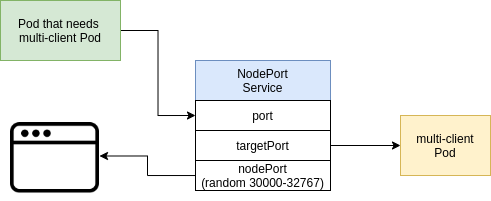

The diagram above was exported from draw.io. Its source (the exported page's mxGraphModel, read from the mxfile embedded in the PNG):
<mxGraphModel dx="771" dy="414" grid="1" gridSize="10" guides="1" tooltips="1" connect="1" arrows="1" fold="1" page="1" pageScale="1" pageWidth="850" pageHeight="1100" math="0" shadow="0">
  <root>
    <mxCell id="0" />
    <mxCell id="1" parent="0" />
    <mxCell id="hAI65u7uJLNLFw1vsqg0-41" style="edgeStyle=orthogonalEdgeStyle;rounded=0;orthogonalLoop=1;jettySize=auto;html=1;entryX=0;entryY=0.5;entryDx=0;entryDy=0;" edge="1" parent="1" source="hAI65u7uJLNLFw1vsqg0-35" target="hAI65u7uJLNLFw1vsqg0-37">
      <mxGeometry relative="1" as="geometry" />
    </mxCell>
    <mxCell id="hAI65u7uJLNLFw1vsqg0-35" value="Pod that needs &lt;br&gt;multi-client Pod" style="rounded=0;whiteSpace=wrap;html=1;fillColor=#d5e8d4;strokeColor=#82b366;" vertex="1" parent="1">
      <mxGeometry x="170" y="60" width="120" height="60" as="geometry" />
    </mxCell>
    <mxCell id="hAI65u7uJLNLFw1vsqg0-36" value="NodePort&lt;br&gt;Service" style="rounded=0;whiteSpace=wrap;html=1;fillColor=#dae8fc;strokeColor=#6c8ebf;" vertex="1" parent="1">
      <mxGeometry x="365" y="120" width="135" height="40" as="geometry" />
    </mxCell>
    <mxCell id="hAI65u7uJLNLFw1vsqg0-37" value="port" style="rounded=0;whiteSpace=wrap;html=1;" vertex="1" parent="1">
      <mxGeometry x="365" y="160" width="135" height="30" as="geometry" />
    </mxCell>
    <mxCell id="hAI65u7uJLNLFw1vsqg0-43" style="edgeStyle=orthogonalEdgeStyle;rounded=0;orthogonalLoop=1;jettySize=auto;html=1;entryX=0;entryY=0.5;entryDx=0;entryDy=0;" edge="1" parent="1" source="hAI65u7uJLNLFw1vsqg0-39" target="hAI65u7uJLNLFw1vsqg0-42">
      <mxGeometry relative="1" as="geometry" />
    </mxCell>
    <mxCell id="hAI65u7uJLNLFw1vsqg0-39" value="targetPort" style="rounded=0;whiteSpace=wrap;html=1;" vertex="1" parent="1">
      <mxGeometry x="365" y="190" width="135" height="30" as="geometry" />
    </mxCell>
    <mxCell id="hAI65u7uJLNLFw1vsqg0-45" style="edgeStyle=orthogonalEdgeStyle;rounded=0;orthogonalLoop=1;jettySize=auto;html=1;entryX=1;entryY=0.5;entryDx=0;entryDy=0;" edge="1" parent="1" source="hAI65u7uJLNLFw1vsqg0-40" target="hAI65u7uJLNLFw1vsqg0-44">
      <mxGeometry relative="1" as="geometry" />
    </mxCell>
    <mxCell id="hAI65u7uJLNLFw1vsqg0-40" value="nodePort&lt;br&gt;(random 30000-32767)" style="rounded=0;whiteSpace=wrap;html=1;" vertex="1" parent="1">
      <mxGeometry x="365" y="220" width="135" height="30" as="geometry" />
    </mxCell>
    <mxCell id="hAI65u7uJLNLFw1vsqg0-42" value="multi-client&lt;br&gt;Pod" style="rounded=0;whiteSpace=wrap;html=1;fillColor=#fff2cc;strokeColor=#d6b656;" vertex="1" parent="1">
      <mxGeometry x="570" y="175" width="90" height="60" as="geometry" />
    </mxCell>
    <mxCell id="hAI65u7uJLNLFw1vsqg0-44" value="" style="shape=image;html=1;verticalAlign=top;verticalLabelPosition=bottom;labelBackgroundColor=#ffffff;imageAspect=0;aspect=fixed;image=https://cdn3.iconfinder.com/data/icons/streamline-icon-set-free-pack/48/Streamline-17-128.png" vertex="1" parent="1">
      <mxGeometry x="180" y="171" width="89" height="89" as="geometry" />
    </mxCell>
  </root>
</mxGraphModel>